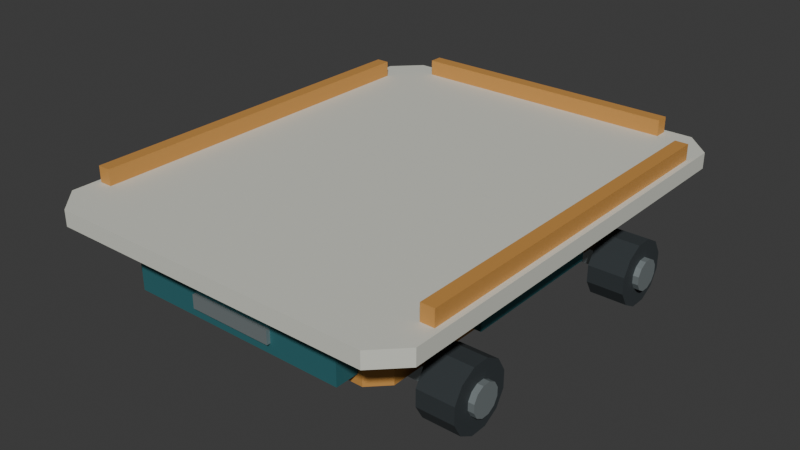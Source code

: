 # Source: source.blend  (saved by Blender 4.3.34; exported with 4.5.12 LTS)
import bpy
from mathutils import Matrix  # noqa: F401  (used for matrix-valued properties, if any)

bpy.ops.wm.read_factory_settings(use_empty=True)
scene = bpy.context.scene
scene.name = 'Scene'

# ---- collections
col_collection = bpy.data.collections.new('Collection'); scene.collection.children.link(col_collection)

# ---- materials (node trees are filled in below, after node groups)
mat_housing_ochre = bpy.data.materials.new('Housing_Ochre')
mat_housing_ochre.diffuse_color = (0.64, 0.31, 0.075, 1.0)
mat_deck_warmivory = bpy.data.materials.new('Deck_WarmIvory')
mat_deck_warmivory.diffuse_color = (0.72, 0.73, 0.65, 1.0)
mat_guard_deeppetrol = bpy.data.materials.new('Guard_DeepPetrol')
mat_guard_deeppetrol.diffuse_color = (0.035, 0.17, 0.19, 1.0)
mat_treads_graphite = bpy.data.materials.new('Treads_Graphite')
mat_treads_graphite.diffuse_color = (0.026, 0.034, 0.038, 1.0)
mat_axles_satinalloy = bpy.data.materials.new('Axles_SatinAlloy')
mat_axles_satinalloy.diffuse_color = (0.4, 0.46, 0.47, 1.0)

# ---- material node trees
mat_housing_ochre.use_nodes = True; mat_housing_ochre.node_tree.nodes.clear()
_N = mat_housing_ochre.node_tree.nodes; _L = mat_housing_ochre.node_tree.links
n0 = _N.new('ShaderNodeBsdfPrincipled'); n0.name = 'Principled BSDF'; n0.location = (10, 300)
n0.inputs[0].default_value = (0.64, 0.31, 0.075, 1.0)
n0.inputs[1].default_value = 0.12
n0.inputs[2].default_value = 0.59
n1 = _N.new('ShaderNodeOutputMaterial'); n1.name = 'Material Output'; n1.location = (300, 300)
_L.new(n0.outputs[0], n1.inputs[0])
n1.is_active_output = True
mat_deck_warmivory.use_nodes = True; mat_deck_warmivory.node_tree.nodes.clear()
_N = mat_deck_warmivory.node_tree.nodes; _L = mat_deck_warmivory.node_tree.links
n0 = _N.new('ShaderNodeBsdfPrincipled'); n0.name = 'Principled BSDF'; n0.location = (10, 300)
n0.inputs[0].default_value = (0.72, 0.73, 0.65, 1.0)
n0.inputs[1].default_value = 0.08
n0.inputs[2].default_value = 0.65
n1 = _N.new('ShaderNodeOutputMaterial'); n1.name = 'Material Output'; n1.location = (300, 300)
_L.new(n0.outputs[0], n1.inputs[0])
n1.is_active_output = True
mat_guard_deeppetrol.use_nodes = True; mat_guard_deeppetrol.node_tree.nodes.clear()
_N = mat_guard_deeppetrol.node_tree.nodes; _L = mat_guard_deeppetrol.node_tree.links
n0 = _N.new('ShaderNodeBsdfPrincipled'); n0.name = 'Principled BSDF'; n0.location = (10, 300)
n0.inputs[0].default_value = (0.035, 0.17, 0.19, 1.0)
n0.inputs[1].default_value = 0.24
n0.inputs[2].default_value = 0.62
n1 = _N.new('ShaderNodeOutputMaterial'); n1.name = 'Material Output'; n1.location = (300, 300)
_L.new(n0.outputs[0], n1.inputs[0])
n1.is_active_output = True
mat_treads_graphite.use_nodes = True; mat_treads_graphite.node_tree.nodes.clear()
_N = mat_treads_graphite.node_tree.nodes; _L = mat_treads_graphite.node_tree.links
n0 = _N.new('ShaderNodeBsdfPrincipled'); n0.name = 'Principled BSDF'; n0.location = (10, 300)
n0.inputs[0].default_value = (0.026, 0.034, 0.038, 1.0)
n0.inputs[2].default_value = 0.86
n1 = _N.new('ShaderNodeOutputMaterial'); n1.name = 'Material Output'; n1.location = (300, 300)
_L.new(n0.outputs[0], n1.inputs[0])
n1.is_active_output = True
mat_axles_satinalloy.use_nodes = True; mat_axles_satinalloy.node_tree.nodes.clear()
_N = mat_axles_satinalloy.node_tree.nodes; _L = mat_axles_satinalloy.node_tree.links
n0 = _N.new('ShaderNodeBsdfPrincipled'); n0.name = 'Principled BSDF'; n0.location = (10, 300)
n0.inputs[0].default_value = (0.4, 0.46, 0.47, 1.0)
n0.inputs[1].default_value = 0.65
n0.inputs[2].default_value = 0.4
n1 = _N.new('ShaderNodeOutputMaterial'); n1.name = 'Material Output'; n1.location = (300, 300)
_L.new(n0.outputs[0], n1.inputs[0])
n1.is_active_output = True

# ---- world
world_world = bpy.data.worlds.new('World'); scene.world = world_world
world_world.use_nodes = True; world_world.node_tree.nodes.clear()
_N = world_world.node_tree.nodes; _L = world_world.node_tree.links
n0 = _N.new('ShaderNodeOutputWorld'); n0.name = 'World Output'; n0.location = (300, 300)
n1 = _N.new('ShaderNodeBackground'); n1.name = 'Background'; n1.location = (10, 300)
n1.inputs[0].default_value = (0.05088, 0.05088, 0.05088, 1.0)
_L.new(n1.outputs[0], n0.inputs[0])
n0.is_active_output = True
world_world.color = (0.05088, 0.05088, 0.05088)
world_world.sun_shadow_jitter_overblur = 0.0

# ---- meshes
me_closedlowelectronicschassis = bpy.data.meshes.new('ClosedLowElectronicsChassis')
me_closedlowelectronicschassis.from_pydata([(-0.5, -0.625, 0.16), (-0.435, -0.69, 0.16), (0.435, -0.69, 0.16), (0.5, -0.625, 0.16), (0.5, 0.625, 0.16), (0.435, 0.69, 0.16), (-0.435, 0.69, 0.16), (-0.5, 0.625, 0.16), (-0.5, -0.625, 0.34), (-0.435, -0.69, 0.34), (0.435, -0.69, 0.34), (0.5, -0.625, 0.34), (0.5, 0.625, 0.34), (0.435, 0.69, 0.34), (-0.435, 0.69, 0.34), (-0.5, 0.625, 0.34)], [], [(2, 1, 0), (3, 2, 0), (4, 3, 0), (5, 4, 0), (6, 5, 0), (0, 7, 6), (8, 9, 10), (8, 10, 11), (8, 11, 12), (8, 12, 13), (8, 13, 14), (14, 15, 8), (1, 2, 10), (1, 10, 9), (2, 3, 11), (2, 11, 10), (3, 4, 12), (3, 12, 11), (4, 5, 13), (4, 13, 12), (5, 6, 14), (5, 14, 13), (6, 7, 15), (6, 15, 14), (7, 0, 8), (7, 8, 15), (0, 1, 9), (0, 9, 8)])
me_closedlowelectronicschassis.materials.append(mat_housing_ochre)
me_closedlowelectronicschassis.materials.append(mat_deck_warmivory)
me_closedlowelectronicschassis.materials.append(mat_guard_deeppetrol)
me_closedlowelectronicschassis.materials.append(mat_treads_graphite)
me_closedlowelectronicschassis.materials.append(mat_axles_satinalloy)
me_closedlowelectronicschassis.update()
me_forwardfullaxle = bpy.data.meshes.new('ForwardFullAxle')
me_forwardfullaxle.from_pydata([(-0.55, -0.44, 0.1), (-0.55, -0.5, 0.1), (0.55, -0.5, 0.1), (0.55, -0.44, 0.1), (-0.55, -0.44, 0.16), (-0.55, -0.5, 0.16), (0.55, -0.5, 0.16), (0.55, -0.44, 0.16)], [], [(2, 1, 0), (0, 3, 2), (4, 5, 6), (6, 7, 4), (1, 2, 6), (1, 6, 5), (2, 3, 7), (2, 7, 6), (3, 0, 4), (3, 4, 7), (0, 1, 5), (0, 5, 4)])
me_forwardfullaxle.polygons.foreach_set('material_index', [4, 4, 4, 4, 4, 4, 4, 4, 4, 4, 4, 4])
me_forwardfullaxle.materials.append(mat_housing_ochre)
me_forwardfullaxle.materials.append(mat_deck_warmivory)
me_forwardfullaxle.materials.append(mat_guard_deeppetrol)
me_forwardfullaxle.materials.append(mat_treads_graphite)
me_forwardfullaxle.materials.append(mat_axles_satinalloy)
me_forwardfullaxle.update()
me_forwardleftwheel = bpy.data.meshes.new('ForwardLeftWheel')
me_forwardleftwheel.from_pydata([(-0.69, -0.35, 0.08785), (-0.69, -0.35, 0.1522), (-0.69, -0.3822, 0.2078), (-0.69, -0.4378, 0.24), (-0.69, -0.5022, 0.24), (-0.69, -0.5578, 0.2078), (-0.69, -0.59, 0.1522), (-0.69, -0.59, 0.08785), (-0.69, -0.5578, 0.03215), (-0.69, -0.5022, 0.0), (-0.69, -0.4378, 0.0), (-0.69, -0.3822, 0.03215), (-0.55, -0.35, 0.08785), (-0.55, -0.35, 0.1522), (-0.55, -0.3822, 0.2078), (-0.55, -0.4378, 0.24), (-0.55, -0.5022, 0.24), (-0.55, -0.5578, 0.2078), (-0.55, -0.59, 0.1522), (-0.55, -0.59, 0.08785), (-0.55, -0.5578, 0.03215), (-0.55, -0.5022, 0.0), (-0.55, -0.4378, 0.0), (-0.55, -0.3822, 0.03215)], [], [(2, 1, 0), (3, 2, 0), (4, 3, 0), (5, 4, 0), (6, 5, 0), (7, 6, 0), (8, 7, 0), (9, 8, 0), (10, 9, 0), (0, 11, 10), (12, 13, 14), (12, 14, 15), (12, 15, 16), (12, 16, 17), (12, 17, 18), (12, 18, 19), (12, 19, 20), (12, 20, 21), (12, 21, 22), (22, 23, 12), (1, 2, 14), (1, 14, 13), (2, 3, 15), (2, 15, 14), (3, 4, 16), (3, 16, 15), (4, 5, 17), (4, 17, 16), (5, 6, 18), (5, 18, 17), (6, 7, 19), (6, 19, 18), (7, 8, 20), (7, 20, 19), (8, 9, 21), (8, 21, 20), (9, 10, 22), (9, 22, 21), (10, 11, 23), (10, 23, 22), (11, 0, 12), (11, 12, 23), (0, 1, 13), (0, 13, 12)])
me_forwardleftwheel.polygons.foreach_set('material_index', [3, 3, 3, 3, 3, 3, 3, 3, 3, 3, 3, 3, 3, 3, 3, 3, 3, 3, 3, 3, 3, 3, 3, 3, 3, 3, 3, 3, 3, 3, 3, 3, 3, 3, 3, 3, 3, 3, 3, 3, 3, 3, 3, 3])
me_forwardleftwheel.materials.append(mat_housing_ochre)
me_forwardleftwheel.materials.append(mat_deck_warmivory)
me_forwardleftwheel.materials.append(mat_guard_deeppetrol)
me_forwardleftwheel.materials.append(mat_treads_graphite)
me_forwardleftwheel.materials.append(mat_axles_satinalloy)
me_forwardleftwheel.update()
me_forwardlefthub = bpy.data.meshes.new('ForwardLeftHub')
me_forwardlefthub.from_pydata([(-0.712, -0.413, 0.1047), (-0.712, -0.413, 0.1353), (-0.712, -0.4283, 0.1617), (-0.712, -0.4547, 0.177), (-0.712, -0.4853, 0.177), (-0.712, -0.5117, 0.1617), (-0.712, -0.527, 0.1353), (-0.712, -0.527, 0.1047), (-0.712, -0.5117, 0.07828), (-0.712, -0.4853, 0.06301), (-0.712, -0.4547, 0.06301), (-0.712, -0.4283, 0.07828), (-0.69, -0.413, 0.1047), (-0.69, -0.413, 0.1353), (-0.69, -0.4283, 0.1617), (-0.69, -0.4547, 0.177), (-0.69, -0.4853, 0.177), (-0.69, -0.5117, 0.1617), (-0.69, -0.527, 0.1353), (-0.69, -0.527, 0.1047), (-0.69, -0.5117, 0.07828), (-0.69, -0.4853, 0.06301), (-0.69, -0.4547, 0.06301), (-0.69, -0.4283, 0.07828)], [], [(2, 1, 0), (3, 2, 0), (4, 3, 0), (5, 4, 0), (6, 5, 0), (7, 6, 0), (8, 7, 0), (9, 8, 0), (10, 9, 0), (0, 11, 10), (12, 13, 14), (12, 14, 15), (12, 15, 16), (12, 16, 17), (12, 17, 18), (12, 18, 19), (12, 19, 20), (12, 20, 21), (12, 21, 22), (22, 23, 12), (1, 2, 14), (1, 14, 13), (2, 3, 15), (2, 15, 14), (3, 4, 16), (3, 16, 15), (4, 5, 17), (4, 17, 16), (5, 6, 18), (5, 18, 17), (6, 7, 19), (6, 19, 18), (7, 8, 20), (7, 20, 19), (8, 9, 21), (8, 21, 20), (9, 10, 22), (9, 22, 21), (10, 11, 23), (10, 23, 22), (11, 0, 12), (11, 12, 23), (0, 1, 13), (0, 13, 12)])
me_forwardlefthub.polygons.foreach_set('material_index', [4, 4, 4, 4, 4, 4, 4, 4, 4, 4, 4, 4, 4, 4, 4, 4, 4, 4, 4, 4, 4, 4, 4, 4, 4, 4, 4, 4, 4, 4, 4, 4, 4, 4, 4, 4, 4, 4, 4, 4, 4, 4, 4, 4])
me_forwardlefthub.materials.append(mat_housing_ochre)
me_forwardlefthub.materials.append(mat_deck_warmivory)
me_forwardlefthub.materials.append(mat_guard_deeppetrol)
me_forwardlefthub.materials.append(mat_treads_graphite)
me_forwardlefthub.materials.append(mat_axles_satinalloy)
me_forwardlefthub.update()
me_forwardrightwheel = bpy.data.meshes.new('ForwardRightWheel')
me_forwardrightwheel.from_pydata([(0.55, -0.35, 0.08785), (0.55, -0.35, 0.1522), (0.55, -0.3822, 0.2078), (0.55, -0.4378, 0.24), (0.55, -0.5022, 0.24), (0.55, -0.5578, 0.2078), (0.55, -0.59, 0.1522), (0.55, -0.59, 0.08785), (0.55, -0.5578, 0.03215), (0.55, -0.5022, 0.0), (0.55, -0.4378, 0.0), (0.55, -0.3822, 0.03215), (0.69, -0.35, 0.08785), (0.69, -0.35, 0.1522), (0.69, -0.3822, 0.2078), (0.69, -0.4378, 0.24), (0.69, -0.5022, 0.24), (0.69, -0.5578, 0.2078), (0.69, -0.59, 0.1522), (0.69, -0.59, 0.08785), (0.69, -0.5578, 0.03215), (0.69, -0.5022, 0.0), (0.69, -0.4378, 0.0), (0.69, -0.3822, 0.03215)], [], [(2, 1, 0), (3, 2, 0), (4, 3, 0), (5, 4, 0), (6, 5, 0), (7, 6, 0), (8, 7, 0), (9, 8, 0), (10, 9, 0), (0, 11, 10), (12, 13, 14), (12, 14, 15), (12, 15, 16), (12, 16, 17), (12, 17, 18), (12, 18, 19), (12, 19, 20), (12, 20, 21), (12, 21, 22), (22, 23, 12), (1, 2, 14), (1, 14, 13), (2, 3, 15), (2, 15, 14), (3, 4, 16), (3, 16, 15), (4, 5, 17), (4, 17, 16), (5, 6, 18), (5, 18, 17), (6, 7, 19), (6, 19, 18), (7, 8, 20), (7, 20, 19), (8, 9, 21), (8, 21, 20), (9, 10, 22), (9, 22, 21), (10, 11, 23), (10, 23, 22), (11, 0, 12), (11, 12, 23), (0, 1, 13), (0, 13, 12)])
me_forwardrightwheel.polygons.foreach_set('material_index', [3, 3, 3, 3, 3, 3, 3, 3, 3, 3, 3, 3, 3, 3, 3, 3, 3, 3, 3, 3, 3, 3, 3, 3, 3, 3, 3, 3, 3, 3, 3, 3, 3, 3, 3, 3, 3, 3, 3, 3, 3, 3, 3, 3])
me_forwardrightwheel.materials.append(mat_housing_ochre)
me_forwardrightwheel.materials.append(mat_deck_warmivory)
me_forwardrightwheel.materials.append(mat_guard_deeppetrol)
me_forwardrightwheel.materials.append(mat_treads_graphite)
me_forwardrightwheel.materials.append(mat_axles_satinalloy)
me_forwardrightwheel.update()
me_forwardrighthub = bpy.data.meshes.new('ForwardRightHub')
me_forwardrighthub.from_pydata([(0.69, -0.413, 0.1047), (0.69, -0.413, 0.1353), (0.69, -0.4283, 0.1617), (0.69, -0.4547, 0.177), (0.69, -0.4853, 0.177), (0.69, -0.5117, 0.1617), (0.69, -0.527, 0.1353), (0.69, -0.527, 0.1047), (0.69, -0.5117, 0.07828), (0.69, -0.4853, 0.06301), (0.69, -0.4547, 0.06301), (0.69, -0.4283, 0.07828), (0.712, -0.413, 0.1047), (0.712, -0.413, 0.1353), (0.712, -0.4283, 0.1617), (0.712, -0.4547, 0.177), (0.712, -0.4853, 0.177), (0.712, -0.5117, 0.1617), (0.712, -0.527, 0.1353), (0.712, -0.527, 0.1047), (0.712, -0.5117, 0.07828), (0.712, -0.4853, 0.06301), (0.712, -0.4547, 0.06301), (0.712, -0.4283, 0.07828)], [], [(2, 1, 0), (3, 2, 0), (4, 3, 0), (5, 4, 0), (6, 5, 0), (7, 6, 0), (8, 7, 0), (9, 8, 0), (10, 9, 0), (0, 11, 10), (12, 13, 14), (12, 14, 15), (12, 15, 16), (12, 16, 17), (12, 17, 18), (12, 18, 19), (12, 19, 20), (12, 20, 21), (12, 21, 22), (22, 23, 12), (1, 2, 14), (1, 14, 13), (2, 3, 15), (2, 15, 14), (3, 4, 16), (3, 16, 15), (4, 5, 17), (4, 17, 16), (5, 6, 18), (5, 18, 17), (6, 7, 19), (6, 19, 18), (7, 8, 20), (7, 20, 19), (8, 9, 21), (8, 21, 20), (9, 10, 22), (9, 22, 21), (10, 11, 23), (10, 23, 22), (11, 0, 12), (11, 12, 23), (0, 1, 13), (0, 13, 12)])
me_forwardrighthub.polygons.foreach_set('material_index', [4, 4, 4, 4, 4, 4, 4, 4, 4, 4, 4, 4, 4, 4, 4, 4, 4, 4, 4, 4, 4, 4, 4, 4, 4, 4, 4, 4, 4, 4, 4, 4, 4, 4, 4, 4, 4, 4, 4, 4, 4, 4, 4, 4])
me_forwardrighthub.materials.append(mat_housing_ochre)
me_forwardrighthub.materials.append(mat_deck_warmivory)
me_forwardrighthub.materials.append(mat_guard_deeppetrol)
me_forwardrighthub.materials.append(mat_treads_graphite)
me_forwardrighthub.materials.append(mat_axles_satinalloy)
me_forwardrighthub.update()
me_aftfullaxle = bpy.data.meshes.new('AftFullAxle')
me_aftfullaxle.from_pydata([(-0.55, 0.5, 0.1), (-0.55, 0.44, 0.1), (0.55, 0.44, 0.1), (0.55, 0.5, 0.1), (-0.55, 0.5, 0.16), (-0.55, 0.44, 0.16), (0.55, 0.44, 0.16), (0.55, 0.5, 0.16)], [], [(2, 1, 0), (0, 3, 2), (4, 5, 6), (6, 7, 4), (1, 2, 6), (1, 6, 5), (2, 3, 7), (2, 7, 6), (3, 0, 4), (3, 4, 7), (0, 1, 5), (0, 5, 4)])
me_aftfullaxle.polygons.foreach_set('material_index', [4, 4, 4, 4, 4, 4, 4, 4, 4, 4, 4, 4])
me_aftfullaxle.materials.append(mat_housing_ochre)
me_aftfullaxle.materials.append(mat_deck_warmivory)
me_aftfullaxle.materials.append(mat_guard_deeppetrol)
me_aftfullaxle.materials.append(mat_treads_graphite)
me_aftfullaxle.materials.append(mat_axles_satinalloy)
me_aftfullaxle.update()
me_aftleftwheel = bpy.data.meshes.new('AftLeftWheel')
me_aftleftwheel.from_pydata([(-0.69, 0.59, 0.08785), (-0.69, 0.59, 0.1522), (-0.69, 0.5578, 0.2078), (-0.69, 0.5022, 0.24), (-0.69, 0.4378, 0.24), (-0.69, 0.3822, 0.2078), (-0.69, 0.35, 0.1522), (-0.69, 0.35, 0.08785), (-0.69, 0.3822, 0.03215), (-0.69, 0.4378, 0.0), (-0.69, 0.5022, 0.0), (-0.69, 0.5578, 0.03215), (-0.55, 0.59, 0.08785), (-0.55, 0.59, 0.1522), (-0.55, 0.5578, 0.2078), (-0.55, 0.5022, 0.24), (-0.55, 0.4378, 0.24), (-0.55, 0.3822, 0.2078), (-0.55, 0.35, 0.1522), (-0.55, 0.35, 0.08785), (-0.55, 0.3822, 0.03215), (-0.55, 0.4378, 0.0), (-0.55, 0.5022, 0.0), (-0.55, 0.5578, 0.03215)], [], [(2, 1, 0), (3, 2, 0), (4, 3, 0), (5, 4, 0), (6, 5, 0), (7, 6, 0), (8, 7, 0), (9, 8, 0), (10, 9, 0), (0, 11, 10), (12, 13, 14), (12, 14, 15), (12, 15, 16), (12, 16, 17), (12, 17, 18), (12, 18, 19), (12, 19, 20), (12, 20, 21), (12, 21, 22), (22, 23, 12), (1, 2, 14), (1, 14, 13), (2, 3, 15), (2, 15, 14), (3, 4, 16), (3, 16, 15), (4, 5, 17), (4, 17, 16), (5, 6, 18), (5, 18, 17), (6, 7, 19), (6, 19, 18), (7, 8, 20), (7, 20, 19), (8, 9, 21), (8, 21, 20), (9, 10, 22), (9, 22, 21), (10, 11, 23), (10, 23, 22), (11, 0, 12), (11, 12, 23), (0, 1, 13), (0, 13, 12)])
me_aftleftwheel.polygons.foreach_set('material_index', [3, 3, 3, 3, 3, 3, 3, 3, 3, 3, 3, 3, 3, 3, 3, 3, 3, 3, 3, 3, 3, 3, 3, 3, 3, 3, 3, 3, 3, 3, 3, 3, 3, 3, 3, 3, 3, 3, 3, 3, 3, 3, 3, 3])
me_aftleftwheel.materials.append(mat_housing_ochre)
me_aftleftwheel.materials.append(mat_deck_warmivory)
me_aftleftwheel.materials.append(mat_guard_deeppetrol)
me_aftleftwheel.materials.append(mat_treads_graphite)
me_aftleftwheel.materials.append(mat_axles_satinalloy)
me_aftleftwheel.update()
me_aftlefthub = bpy.data.meshes.new('AftLeftHub')
me_aftlefthub.from_pydata([(-0.712, 0.527, 0.1047), (-0.712, 0.527, 0.1353), (-0.712, 0.5117, 0.1617), (-0.712, 0.4853, 0.177), (-0.712, 0.4547, 0.177), (-0.712, 0.4283, 0.1617), (-0.712, 0.413, 0.1353), (-0.712, 0.413, 0.1047), (-0.712, 0.4283, 0.07828), (-0.712, 0.4547, 0.06301), (-0.712, 0.4853, 0.06301), (-0.712, 0.5117, 0.07828), (-0.69, 0.527, 0.1047), (-0.69, 0.527, 0.1353), (-0.69, 0.5117, 0.1617), (-0.69, 0.4853, 0.177), (-0.69, 0.4547, 0.177), (-0.69, 0.4283, 0.1617), (-0.69, 0.413, 0.1353), (-0.69, 0.413, 0.1047), (-0.69, 0.4283, 0.07828), (-0.69, 0.4547, 0.06301), (-0.69, 0.4853, 0.06301), (-0.69, 0.5117, 0.07828)], [], [(2, 1, 0), (3, 2, 0), (4, 3, 0), (5, 4, 0), (6, 5, 0), (7, 6, 0), (8, 7, 0), (9, 8, 0), (10, 9, 0), (0, 11, 10), (12, 13, 14), (12, 14, 15), (12, 15, 16), (12, 16, 17), (12, 17, 18), (12, 18, 19), (12, 19, 20), (12, 20, 21), (12, 21, 22), (22, 23, 12), (1, 2, 14), (1, 14, 13), (2, 3, 15), (2, 15, 14), (3, 4, 16), (3, 16, 15), (4, 5, 17), (4, 17, 16), (5, 6, 18), (5, 18, 17), (6, 7, 19), (6, 19, 18), (7, 8, 20), (7, 20, 19), (8, 9, 21), (8, 21, 20), (9, 10, 22), (9, 22, 21), (10, 11, 23), (10, 23, 22), (11, 0, 12), (11, 12, 23), (0, 1, 13), (0, 13, 12)])
me_aftlefthub.polygons.foreach_set('material_index', [4, 4, 4, 4, 4, 4, 4, 4, 4, 4, 4, 4, 4, 4, 4, 4, 4, 4, 4, 4, 4, 4, 4, 4, 4, 4, 4, 4, 4, 4, 4, 4, 4, 4, 4, 4, 4, 4, 4, 4, 4, 4, 4, 4])
me_aftlefthub.materials.append(mat_housing_ochre)
me_aftlefthub.materials.append(mat_deck_warmivory)
me_aftlefthub.materials.append(mat_guard_deeppetrol)
me_aftlefthub.materials.append(mat_treads_graphite)
me_aftlefthub.materials.append(mat_axles_satinalloy)
me_aftlefthub.update()
me_aftrightwheel = bpy.data.meshes.new('AftRightWheel')
me_aftrightwheel.from_pydata([(0.55, 0.59, 0.08785), (0.55, 0.59, 0.1522), (0.55, 0.5578, 0.2078), (0.55, 0.5022, 0.24), (0.55, 0.4378, 0.24), (0.55, 0.3822, 0.2078), (0.55, 0.35, 0.1522), (0.55, 0.35, 0.08785), (0.55, 0.3822, 0.03215), (0.55, 0.4378, 0.0), (0.55, 0.5022, 0.0), (0.55, 0.5578, 0.03215), (0.69, 0.59, 0.08785), (0.69, 0.59, 0.1522), (0.69, 0.5578, 0.2078), (0.69, 0.5022, 0.24), (0.69, 0.4378, 0.24), (0.69, 0.3822, 0.2078), (0.69, 0.35, 0.1522), (0.69, 0.35, 0.08785), (0.69, 0.3822, 0.03215), (0.69, 0.4378, 0.0), (0.69, 0.5022, 0.0), (0.69, 0.5578, 0.03215)], [], [(2, 1, 0), (3, 2, 0), (4, 3, 0), (5, 4, 0), (6, 5, 0), (7, 6, 0), (8, 7, 0), (9, 8, 0), (10, 9, 0), (0, 11, 10), (12, 13, 14), (12, 14, 15), (12, 15, 16), (12, 16, 17), (12, 17, 18), (12, 18, 19), (12, 19, 20), (12, 20, 21), (12, 21, 22), (22, 23, 12), (1, 2, 14), (1, 14, 13), (2, 3, 15), (2, 15, 14), (3, 4, 16), (3, 16, 15), (4, 5, 17), (4, 17, 16), (5, 6, 18), (5, 18, 17), (6, 7, 19), (6, 19, 18), (7, 8, 20), (7, 20, 19), (8, 9, 21), (8, 21, 20), (9, 10, 22), (9, 22, 21), (10, 11, 23), (10, 23, 22), (11, 0, 12), (11, 12, 23), (0, 1, 13), (0, 13, 12)])
me_aftrightwheel.polygons.foreach_set('material_index', [3, 3, 3, 3, 3, 3, 3, 3, 3, 3, 3, 3, 3, 3, 3, 3, 3, 3, 3, 3, 3, 3, 3, 3, 3, 3, 3, 3, 3, 3, 3, 3, 3, 3, 3, 3, 3, 3, 3, 3, 3, 3, 3, 3])
me_aftrightwheel.materials.append(mat_housing_ochre)
me_aftrightwheel.materials.append(mat_deck_warmivory)
me_aftrightwheel.materials.append(mat_guard_deeppetrol)
me_aftrightwheel.materials.append(mat_treads_graphite)
me_aftrightwheel.materials.append(mat_axles_satinalloy)
me_aftrightwheel.update()
me_aftrighthub = bpy.data.meshes.new('AftRightHub')
me_aftrighthub.from_pydata([(0.69, 0.527, 0.1047), (0.69, 0.527, 0.1353), (0.69, 0.5117, 0.1617), (0.69, 0.4853, 0.177), (0.69, 0.4547, 0.177), (0.69, 0.4283, 0.1617), (0.69, 0.413, 0.1353), (0.69, 0.413, 0.1047), (0.69, 0.4283, 0.07828), (0.69, 0.4547, 0.06301), (0.69, 0.4853, 0.06301), (0.69, 0.5117, 0.07828), (0.712, 0.527, 0.1047), (0.712, 0.527, 0.1353), (0.712, 0.5117, 0.1617), (0.712, 0.4853, 0.177), (0.712, 0.4547, 0.177), (0.712, 0.4283, 0.1617), (0.712, 0.413, 0.1353), (0.712, 0.413, 0.1047), (0.712, 0.4283, 0.07828), (0.712, 0.4547, 0.06301), (0.712, 0.4853, 0.06301), (0.712, 0.5117, 0.07828)], [], [(2, 1, 0), (3, 2, 0), (4, 3, 0), (5, 4, 0), (6, 5, 0), (7, 6, 0), (8, 7, 0), (9, 8, 0), (10, 9, 0), (0, 11, 10), (12, 13, 14), (12, 14, 15), (12, 15, 16), (12, 16, 17), (12, 17, 18), (12, 18, 19), (12, 19, 20), (12, 20, 21), (12, 21, 22), (22, 23, 12), (1, 2, 14), (1, 14, 13), (2, 3, 15), (2, 15, 14), (3, 4, 16), (3, 16, 15), (4, 5, 17), (4, 17, 16), (5, 6, 18), (5, 18, 17), (6, 7, 19), (6, 19, 18), (7, 8, 20), (7, 20, 19), (8, 9, 21), (8, 21, 20), (9, 10, 22), (9, 22, 21), (10, 11, 23), (10, 23, 22), (11, 0, 12), (11, 12, 23), (0, 1, 13), (0, 13, 12)])
me_aftrighthub.polygons.foreach_set('material_index', [4, 4, 4, 4, 4, 4, 4, 4, 4, 4, 4, 4, 4, 4, 4, 4, 4, 4, 4, 4, 4, 4, 4, 4, 4, 4, 4, 4, 4, 4, 4, 4, 4, 4, 4, 4, 4, 4, 4, 4, 4, 4, 4, 4])
me_aftrighthub.materials.append(mat_housing_ochre)
me_aftrighthub.materials.append(mat_deck_warmivory)
me_aftrighthub.materials.append(mat_guard_deeppetrol)
me_aftrighthub.materials.append(mat_treads_graphite)
me_aftrighthub.materials.append(mat_axles_satinalloy)
me_aftrighthub.update()
me_forwardleftdeckpedestal = bpy.data.meshes.new('ForwardLeftDeckPedestal')
me_forwardleftdeckpedestal.from_pydata([(-0.41, -0.41, 0.34), (-0.41, -0.53, 0.34), (-0.31, -0.53, 0.34), (-0.31, -0.41, 0.34), (-0.41, -0.41, 0.41), (-0.41, -0.53, 0.41), (-0.31, -0.53, 0.41), (-0.31, -0.41, 0.41)], [], [(2, 1, 0), (0, 3, 2), (4, 5, 6), (6, 7, 4), (1, 2, 6), (1, 6, 5), (2, 3, 7), (2, 7, 6), (3, 0, 4), (3, 4, 7), (0, 1, 5), (0, 5, 4)])
me_forwardleftdeckpedestal.polygons.foreach_set('material_index', [2, 2, 2, 2, 2, 2, 2, 2, 2, 2, 2, 2])
me_forwardleftdeckpedestal.materials.append(mat_housing_ochre)
me_forwardleftdeckpedestal.materials.append(mat_deck_warmivory)
me_forwardleftdeckpedestal.materials.append(mat_guard_deeppetrol)
me_forwardleftdeckpedestal.materials.append(mat_treads_graphite)
me_forwardleftdeckpedestal.materials.append(mat_axles_satinalloy)
me_forwardleftdeckpedestal.update()
me_aftleftdeckpedestal = bpy.data.meshes.new('AftLeftDeckPedestal')
me_aftleftdeckpedestal.from_pydata([(-0.41, 0.53, 0.34), (-0.41, 0.41, 0.34), (-0.31, 0.41, 0.34), (-0.31, 0.53, 0.34), (-0.41, 0.53, 0.41), (-0.41, 0.41, 0.41), (-0.31, 0.41, 0.41), (-0.31, 0.53, 0.41)], [], [(2, 1, 0), (0, 3, 2), (4, 5, 6), (6, 7, 4), (1, 2, 6), (1, 6, 5), (2, 3, 7), (2, 7, 6), (3, 0, 4), (3, 4, 7), (0, 1, 5), (0, 5, 4)])
me_aftleftdeckpedestal.polygons.foreach_set('material_index', [2, 2, 2, 2, 2, 2, 2, 2, 2, 2, 2, 2])
me_aftleftdeckpedestal.materials.append(mat_housing_ochre)
me_aftleftdeckpedestal.materials.append(mat_deck_warmivory)
me_aftleftdeckpedestal.materials.append(mat_guard_deeppetrol)
me_aftleftdeckpedestal.materials.append(mat_treads_graphite)
me_aftleftdeckpedestal.materials.append(mat_axles_satinalloy)
me_aftleftdeckpedestal.update()
me_forwardrightdeckpedestal = bpy.data.meshes.new('ForwardRightDeckPedestal')
me_forwardrightdeckpedestal.from_pydata([(0.31, -0.41, 0.34), (0.31, -0.53, 0.34), (0.41, -0.53, 0.34), (0.41, -0.41, 0.34), (0.31, -0.41, 0.41), (0.31, -0.53, 0.41), (0.41, -0.53, 0.41), (0.41, -0.41, 0.41)], [], [(2, 1, 0), (0, 3, 2), (4, 5, 6), (6, 7, 4), (1, 2, 6), (1, 6, 5), (2, 3, 7), (2, 7, 6), (3, 0, 4), (3, 4, 7), (0, 1, 5), (0, 5, 4)])
me_forwardrightdeckpedestal.polygons.foreach_set('material_index', [2, 2, 2, 2, 2, 2, 2, 2, 2, 2, 2, 2])
me_forwardrightdeckpedestal.materials.append(mat_housing_ochre)
me_forwardrightdeckpedestal.materials.append(mat_deck_warmivory)
me_forwardrightdeckpedestal.materials.append(mat_guard_deeppetrol)
me_forwardrightdeckpedestal.materials.append(mat_treads_graphite)
me_forwardrightdeckpedestal.materials.append(mat_axles_satinalloy)
me_forwardrightdeckpedestal.update()
me_aftrightdeckpedestal = bpy.data.meshes.new('AftRightDeckPedestal')
me_aftrightdeckpedestal.from_pydata([(0.31, 0.53, 0.34), (0.31, 0.41, 0.34), (0.41, 0.41, 0.34), (0.41, 0.53, 0.34), (0.31, 0.53, 0.41), (0.31, 0.41, 0.41), (0.41, 0.41, 0.41), (0.41, 0.53, 0.41)], [], [(2, 1, 0), (0, 3, 2), (4, 5, 6), (6, 7, 4), (1, 2, 6), (1, 6, 5), (2, 3, 7), (2, 7, 6), (3, 0, 4), (3, 4, 7), (0, 1, 5), (0, 5, 4)])
me_aftrightdeckpedestal.polygons.foreach_set('material_index', [2, 2, 2, 2, 2, 2, 2, 2, 2, 2, 2, 2])
me_aftrightdeckpedestal.materials.append(mat_housing_ochre)
me_aftrightdeckpedestal.materials.append(mat_deck_warmivory)
me_aftrightdeckpedestal.materials.append(mat_guard_deeppetrol)
me_aftrightdeckpedestal.materials.append(mat_treads_graphite)
me_aftrightdeckpedestal.materials.append(mat_axles_satinalloy)
me_aftrightdeckpedestal.update()
me_independentwideloadingdeck = bpy.data.meshes.new('IndependentWideLoadingDeck')
me_independentwideloadingdeck.from_pydata([(-0.72, -0.8, 0.41), (-0.62, -0.9, 0.41), (0.62, -0.9, 0.41), (0.72, -0.8, 0.41), (0.72, 0.8, 0.41), (0.62, 0.9, 0.41), (-0.62, 0.9, 0.41), (-0.72, 0.8, 0.41), (-0.72, -0.8, 0.47), (-0.62, -0.9, 0.47), (0.62, -0.9, 0.47), (0.72, -0.8, 0.47), (0.72, 0.8, 0.47), (0.62, 0.9, 0.47), (-0.62, 0.9, 0.47), (-0.72, 0.8, 0.47)], [], [(2, 1, 0), (3, 2, 0), (4, 3, 0), (5, 4, 0), (6, 5, 0), (0, 7, 6), (8, 9, 10), (8, 10, 11), (8, 11, 12), (8, 12, 13), (8, 13, 14), (14, 15, 8), (1, 2, 10), (1, 10, 9), (2, 3, 11), (2, 11, 10), (3, 4, 12), (3, 12, 11), (4, 5, 13), (4, 13, 12), (5, 6, 14), (5, 14, 13), (6, 7, 15), (6, 15, 14), (7, 0, 8), (7, 8, 15), (0, 1, 9), (0, 9, 8)])
me_independentwideloadingdeck.polygons.foreach_set('material_index', [1, 1, 1, 1, 1, 1, 1, 1, 1, 1, 1, 1, 1, 1, 1, 1, 1, 1, 1, 1, 1, 1, 1, 1, 1, 1, 1, 1])
me_independentwideloadingdeck.materials.append(mat_housing_ochre)
me_independentwideloadingdeck.materials.append(mat_deck_warmivory)
me_independentwideloadingdeck.materials.append(mat_guard_deeppetrol)
me_independentwideloadingdeck.materials.append(mat_treads_graphite)
me_independentwideloadingdeck.materials.append(mat_axles_satinalloy)
me_independentwideloadingdeck.update()
me_frontexternalguard = bpy.data.meshes.new('FrontExternalGuard')
me_frontexternalguard.from_pydata([(-0.42, -0.69, 0.2), (-0.42, -0.78, 0.2), (0.42, -0.78, 0.2), (0.42, -0.69, 0.2), (-0.42, -0.69, 0.32), (-0.42, -0.78, 0.32), (0.42, -0.78, 0.32), (0.42, -0.69, 0.32)], [], [(2, 1, 0), (0, 3, 2), (4, 5, 6), (6, 7, 4), (1, 2, 6), (1, 6, 5), (2, 3, 7), (2, 7, 6), (3, 0, 4), (3, 4, 7), (0, 1, 5), (0, 5, 4)])
me_frontexternalguard.polygons.foreach_set('material_index', [2, 2, 2, 2, 2, 2, 2, 2, 2, 2, 2, 2])
me_frontexternalguard.materials.append(mat_housing_ochre)
me_frontexternalguard.materials.append(mat_deck_warmivory)
me_frontexternalguard.materials.append(mat_guard_deeppetrol)
me_frontexternalguard.materials.append(mat_treads_graphite)
me_frontexternalguard.materials.append(mat_axles_satinalloy)
me_frontexternalguard.update()
me_rearexternalguard = bpy.data.meshes.new('RearExternalGuard')
me_rearexternalguard.from_pydata([(-0.42, 0.78, 0.2), (-0.42, 0.69, 0.2), (0.42, 0.69, 0.2), (0.42, 0.78, 0.2), (-0.42, 0.78, 0.32), (-0.42, 0.69, 0.32), (0.42, 0.69, 0.32), (0.42, 0.78, 0.32)], [], [(2, 1, 0), (0, 3, 2), (4, 5, 6), (6, 7, 4), (1, 2, 6), (1, 6, 5), (2, 3, 7), (2, 7, 6), (3, 0, 4), (3, 4, 7), (0, 1, 5), (0, 5, 4)])
me_rearexternalguard.polygons.foreach_set('material_index', [2, 2, 2, 2, 2, 2, 2, 2, 2, 2, 2, 2])
me_rearexternalguard.materials.append(mat_housing_ochre)
me_rearexternalguard.materials.append(mat_deck_warmivory)
me_rearexternalguard.materials.append(mat_guard_deeppetrol)
me_rearexternalguard.materials.append(mat_treads_graphite)
me_rearexternalguard.materials.append(mat_axles_satinalloy)
me_rearexternalguard.update()
me_leftexternalguard = bpy.data.meshes.new('LeftExternalGuard')
me_leftexternalguard.from_pydata([(-0.56, 0.29, 0.2), (-0.56, -0.29, 0.2), (-0.5, -0.29, 0.2), (-0.5, 0.29, 0.2), (-0.56, 0.29, 0.32), (-0.56, -0.29, 0.32), (-0.5, -0.29, 0.32), (-0.5, 0.29, 0.32)], [], [(2, 1, 0), (0, 3, 2), (4, 5, 6), (6, 7, 4), (1, 2, 6), (1, 6, 5), (2, 3, 7), (2, 7, 6), (3, 0, 4), (3, 4, 7), (0, 1, 5), (0, 5, 4)])
me_leftexternalguard.polygons.foreach_set('material_index', [2, 2, 2, 2, 2, 2, 2, 2, 2, 2, 2, 2])
me_leftexternalguard.materials.append(mat_housing_ochre)
me_leftexternalguard.materials.append(mat_deck_warmivory)
me_leftexternalguard.materials.append(mat_guard_deeppetrol)
me_leftexternalguard.materials.append(mat_treads_graphite)
me_leftexternalguard.materials.append(mat_axles_satinalloy)
me_leftexternalguard.update()
me_rightexternalguard = bpy.data.meshes.new('RightExternalGuard')
me_rightexternalguard.from_pydata([(0.5, 0.29, 0.2), (0.5, -0.29, 0.2), (0.56, -0.29, 0.2), (0.56, 0.29, 0.2), (0.5, 0.29, 0.32), (0.5, -0.29, 0.32), (0.56, -0.29, 0.32), (0.56, 0.29, 0.32)], [], [(2, 1, 0), (0, 3, 2), (4, 5, 6), (6, 7, 4), (1, 2, 6), (1, 6, 5), (2, 3, 7), (2, 7, 6), (3, 0, 4), (3, 4, 7), (0, 1, 5), (0, 5, 4)])
me_rightexternalguard.polygons.foreach_set('material_index', [2, 2, 2, 2, 2, 2, 2, 2, 2, 2, 2, 2])
me_rightexternalguard.materials.append(mat_housing_ochre)
me_rightexternalguard.materials.append(mat_deck_warmivory)
me_rightexternalguard.materials.append(mat_guard_deeppetrol)
me_rightexternalguard.materials.append(mat_treads_graphite)
me_rightexternalguard.materials.append(mat_axles_satinalloy)
me_rightexternalguard.update()
me_leftlowdeckedgestop = bpy.data.meshes.new('LeftLowDeckEdgeStop')
me_leftlowdeckedgestop.from_pydata([(-0.7, 0.7, 0.47), (-0.7, -0.7, 0.47), (-0.65, -0.7, 0.47), (-0.65, 0.7, 0.47), (-0.7, 0.7, 0.53), (-0.7, -0.7, 0.53), (-0.65, -0.7, 0.53), (-0.65, 0.7, 0.53)], [], [(2, 1, 0), (0, 3, 2), (4, 5, 6), (6, 7, 4), (1, 2, 6), (1, 6, 5), (2, 3, 7), (2, 7, 6), (3, 0, 4), (3, 4, 7), (0, 1, 5), (0, 5, 4)])
me_leftlowdeckedgestop.materials.append(mat_housing_ochre)
me_leftlowdeckedgestop.materials.append(mat_deck_warmivory)
me_leftlowdeckedgestop.materials.append(mat_guard_deeppetrol)
me_leftlowdeckedgestop.materials.append(mat_treads_graphite)
me_leftlowdeckedgestop.materials.append(mat_axles_satinalloy)
me_leftlowdeckedgestop.update()
me_rightlowdeckedgestop = bpy.data.meshes.new('RightLowDeckEdgeStop')
me_rightlowdeckedgestop.from_pydata([(0.65, 0.7, 0.47), (0.65, -0.7, 0.47), (0.7, -0.7, 0.47), (0.7, 0.7, 0.47), (0.65, 0.7, 0.53), (0.65, -0.7, 0.53), (0.7, -0.7, 0.53), (0.7, 0.7, 0.53)], [], [(2, 1, 0), (0, 3, 2), (4, 5, 6), (6, 7, 4), (1, 2, 6), (1, 6, 5), (2, 3, 7), (2, 7, 6), (3, 0, 4), (3, 4, 7), (0, 1, 5), (0, 5, 4)])
me_rightlowdeckedgestop.materials.append(mat_housing_ochre)
me_rightlowdeckedgestop.materials.append(mat_deck_warmivory)
me_rightlowdeckedgestop.materials.append(mat_guard_deeppetrol)
me_rightlowdeckedgestop.materials.append(mat_treads_graphite)
me_rightlowdeckedgestop.materials.append(mat_axles_satinalloy)
me_rightlowdeckedgestop.update()
me_rearlowdeckedgestop = bpy.data.meshes.new('RearLowDeckEdgeStop')
me_rearlowdeckedgestop.from_pydata([(-0.52, 0.88, 0.47), (-0.52, 0.83, 0.47), (0.52, 0.83, 0.47), (0.52, 0.88, 0.47), (-0.52, 0.88, 0.53), (-0.52, 0.83, 0.53), (0.52, 0.83, 0.53), (0.52, 0.88, 0.53)], [], [(2, 1, 0), (0, 3, 2), (4, 5, 6), (6, 7, 4), (1, 2, 6), (1, 6, 5), (2, 3, 7), (2, 7, 6), (3, 0, 4), (3, 4, 7), (0, 1, 5), (0, 5, 4)])
me_rearlowdeckedgestop.materials.append(mat_housing_ochre)
me_rearlowdeckedgestop.materials.append(mat_deck_warmivory)
me_rearlowdeckedgestop.materials.append(mat_guard_deeppetrol)
me_rearlowdeckedgestop.materials.append(mat_treads_graphite)
me_rearlowdeckedgestop.materials.append(mat_axles_satinalloy)
me_rearlowdeckedgestop.update()
me_opaquefrontidentificationpanel = bpy.data.meshes.new('OpaqueFrontIdentificationPanel')
me_opaquefrontidentificationpanel.from_pydata([(-0.16, -0.78, 0.238), (-0.16, -0.794, 0.238), (0.16, -0.794, 0.238), (0.16, -0.78, 0.238), (-0.16, -0.78, 0.288), (-0.16, -0.794, 0.288), (0.16, -0.794, 0.288), (0.16, -0.78, 0.288)], [], [(2, 1, 0), (0, 3, 2), (4, 5, 6), (6, 7, 4), (1, 2, 6), (1, 6, 5), (2, 3, 7), (2, 7, 6), (3, 0, 4), (3, 4, 7), (0, 1, 5), (0, 5, 4)])
me_opaquefrontidentificationpanel.polygons.foreach_set('material_index', [4, 4, 4, 4, 4, 4, 4, 4, 4, 4, 4, 4])
me_opaquefrontidentificationpanel.materials.append(mat_housing_ochre)
me_opaquefrontidentificationpanel.materials.append(mat_deck_warmivory)
me_opaquefrontidentificationpanel.materials.append(mat_guard_deeppetrol)
me_opaquefrontidentificationpanel.materials.append(mat_treads_graphite)
me_opaquefrontidentificationpanel.materials.append(mat_axles_satinalloy)
me_opaquefrontidentificationpanel.update()

# ---- objects
ob_onelowdecktransportplatform = bpy.data.objects.new('OneLowDeckTransportPlatform', None)
ob_closedlowelectronicschassis = bpy.data.objects.new('ClosedLowElectronicsChassis', me_closedlowelectronicschassis)
ob_forwardfullaxle = bpy.data.objects.new('ForwardFullAxle', me_forwardfullaxle)
ob_forwardleftwheel = bpy.data.objects.new('ForwardLeftWheel', me_forwardleftwheel)
ob_forwardlefthub = bpy.data.objects.new('ForwardLeftHub', me_forwardlefthub)
ob_forwardrightwheel = bpy.data.objects.new('ForwardRightWheel', me_forwardrightwheel)
ob_forwardrighthub = bpy.data.objects.new('ForwardRightHub', me_forwardrighthub)
ob_aftfullaxle = bpy.data.objects.new('AftFullAxle', me_aftfullaxle)
ob_aftleftwheel = bpy.data.objects.new('AftLeftWheel', me_aftleftwheel)
ob_aftlefthub = bpy.data.objects.new('AftLeftHub', me_aftlefthub)
ob_aftrightwheel = bpy.data.objects.new('AftRightWheel', me_aftrightwheel)
ob_aftrighthub = bpy.data.objects.new('AftRightHub', me_aftrighthub)
ob_forwardleftdeckpedestal = bpy.data.objects.new('ForwardLeftDeckPedestal', me_forwardleftdeckpedestal)
ob_aftleftdeckpedestal = bpy.data.objects.new('AftLeftDeckPedestal', me_aftleftdeckpedestal)
ob_forwardrightdeckpedestal = bpy.data.objects.new('ForwardRightDeckPedestal', me_forwardrightdeckpedestal)
ob_aftrightdeckpedestal = bpy.data.objects.new('AftRightDeckPedestal', me_aftrightdeckpedestal)
ob_independentwideloadingdeck = bpy.data.objects.new('IndependentWideLoadingDeck', me_independentwideloadingdeck)
ob_frontexternalguard = bpy.data.objects.new('FrontExternalGuard', me_frontexternalguard)
ob_rearexternalguard = bpy.data.objects.new('RearExternalGuard', me_rearexternalguard)
ob_leftexternalguard = bpy.data.objects.new('LeftExternalGuard', me_leftexternalguard)
ob_rightexternalguard = bpy.data.objects.new('RightExternalGuard', me_rightexternalguard)
ob_leftlowdeckedgestop = bpy.data.objects.new('LeftLowDeckEdgeStop', me_leftlowdeckedgestop)
ob_rightlowdeckedgestop = bpy.data.objects.new('RightLowDeckEdgeStop', me_rightlowdeckedgestop)
ob_rearlowdeckedgestop = bpy.data.objects.new('RearLowDeckEdgeStop', me_rearlowdeckedgestop)
ob_opaquefrontidentificationpanel = bpy.data.objects.new('OpaqueFrontIdentificationPanel', me_opaquefrontidentificationpanel)

# ---- transforms, parenting, visibility, modifiers, constraints
ob_onelowdecktransportplatform.location = (0.0, 0.0, 0.0)
ob_closedlowelectronicschassis.parent = ob_onelowdecktransportplatform
ob_closedlowelectronicschassis.location = (0.0, 0.0, 0.0)
ob_forwardfullaxle.parent = ob_onelowdecktransportplatform
ob_forwardfullaxle.location = (0.0, 0.0, 0.0)
ob_forwardleftwheel.parent = ob_onelowdecktransportplatform
ob_forwardleftwheel.location = (0.0, 0.0, 0.0)
ob_forwardlefthub.parent = ob_onelowdecktransportplatform
ob_forwardlefthub.location = (0.0, 0.0, 0.0)
ob_forwardrightwheel.parent = ob_onelowdecktransportplatform
ob_forwardrightwheel.location = (0.0, 0.0, 0.0)
ob_forwardrighthub.parent = ob_onelowdecktransportplatform
ob_forwardrighthub.location = (0.0, 0.0, 0.0)
ob_aftfullaxle.parent = ob_onelowdecktransportplatform
ob_aftfullaxle.location = (0.0, 0.0, 0.0)
ob_aftleftwheel.parent = ob_onelowdecktransportplatform
ob_aftleftwheel.location = (0.0, 0.0, 0.0)
ob_aftlefthub.parent = ob_onelowdecktransportplatform
ob_aftlefthub.location = (0.0, 0.0, 0.0)
ob_aftrightwheel.parent = ob_onelowdecktransportplatform
ob_aftrightwheel.location = (0.0, 0.0, 0.0)
ob_aftrighthub.parent = ob_onelowdecktransportplatform
ob_aftrighthub.location = (0.0, 0.0, 0.0)
ob_forwardleftdeckpedestal.parent = ob_onelowdecktransportplatform
ob_forwardleftdeckpedestal.location = (0.0, 0.0, 0.0)
ob_aftleftdeckpedestal.parent = ob_onelowdecktransportplatform
ob_aftleftdeckpedestal.location = (0.0, 0.0, 0.0)
ob_forwardrightdeckpedestal.parent = ob_onelowdecktransportplatform
ob_forwardrightdeckpedestal.location = (0.0, 0.0, 0.0)
ob_aftrightdeckpedestal.parent = ob_onelowdecktransportplatform
ob_aftrightdeckpedestal.location = (0.0, 0.0, 0.0)
ob_independentwideloadingdeck.parent = ob_onelowdecktransportplatform
ob_independentwideloadingdeck.location = (0.0, 0.0, 0.0)
ob_frontexternalguard.parent = ob_onelowdecktransportplatform
ob_frontexternalguard.location = (0.0, 0.0, 0.0)
ob_rearexternalguard.parent = ob_onelowdecktransportplatform
ob_rearexternalguard.location = (0.0, 0.0, 0.0)
ob_leftexternalguard.parent = ob_onelowdecktransportplatform
ob_leftexternalguard.location = (0.0, 0.0, 0.0)
ob_rightexternalguard.parent = ob_onelowdecktransportplatform
ob_rightexternalguard.location = (0.0, 0.0, 0.0)
ob_leftlowdeckedgestop.parent = ob_onelowdecktransportplatform
ob_leftlowdeckedgestop.location = (0.0, 0.0, 0.0)
ob_rightlowdeckedgestop.parent = ob_onelowdecktransportplatform
ob_rightlowdeckedgestop.location = (0.0, 0.0, 0.0)
ob_rearlowdeckedgestop.parent = ob_onelowdecktransportplatform
ob_rearlowdeckedgestop.location = (0.0, 0.0, 0.0)
ob_opaquefrontidentificationpanel.parent = ob_onelowdecktransportplatform
ob_opaquefrontidentificationpanel.location = (0.0, 0.0, 0.0)

# ---- collection membership
scene.collection.objects.link(ob_onelowdecktransportplatform)
scene.collection.objects.link(ob_closedlowelectronicschassis)
scene.collection.objects.link(ob_forwardfullaxle)
scene.collection.objects.link(ob_forwardleftwheel)
scene.collection.objects.link(ob_forwardlefthub)
scene.collection.objects.link(ob_forwardrightwheel)
scene.collection.objects.link(ob_forwardrighthub)
scene.collection.objects.link(ob_aftfullaxle)
scene.collection.objects.link(ob_aftleftwheel)
scene.collection.objects.link(ob_aftlefthub)
scene.collection.objects.link(ob_aftrightwheel)
scene.collection.objects.link(ob_aftrighthub)
scene.collection.objects.link(ob_forwardleftdeckpedestal)
scene.collection.objects.link(ob_aftleftdeckpedestal)
scene.collection.objects.link(ob_forwardrightdeckpedestal)
scene.collection.objects.link(ob_aftrightdeckpedestal)
scene.collection.objects.link(ob_independentwideloadingdeck)
scene.collection.objects.link(ob_frontexternalguard)
scene.collection.objects.link(ob_rearexternalguard)
scene.collection.objects.link(ob_leftexternalguard)
scene.collection.objects.link(ob_rightexternalguard)
scene.collection.objects.link(ob_leftlowdeckedgestop)
scene.collection.objects.link(ob_rightlowdeckedgestop)
scene.collection.objects.link(ob_rearlowdeckedgestop)
scene.collection.objects.link(ob_opaquefrontidentificationpanel)

# ---- scene / render settings (as saved in the file)
scene.frame_start = 1; scene.frame_end = 250; scene.frame_set(1)
scene.render.engine = 'CYCLES'
scene.render.use_compositing = False
scene.cycles.use_denoising = False
scene.cycles.samples = 128
scene.cycles.use_adaptive_sampling = False
scene.cycles.seed = 17
bpy.context.view_layer.update()

# ---- added for rendering (the .blend has no active camera and no usable light): camera, sun
cam_auto = bpy.data.cameras.new('AutoCamera')
cam_auto.lens = 50.0
cam_auto.sensor_width = 36.0
cam_auto.clip_end = 1000.0
ob_auto_camera = bpy.data.objects.new('AutoCamera', cam_auto)
scene.collection.objects.link(ob_auto_camera)
ob_auto_camera.location = (2.18841, -2.62609, 2.01572)
ob_auto_camera.rotation_euler = (1.09748, -7.21219e-08, 0.694738)
scene.camera = ob_auto_camera
light_auto_sun = bpy.data.lights.new('AutoSun', 'SUN')
light_auto_sun.energy = 3.0
light_auto_sun.angle = 0.0523599
ob_auto_sun = bpy.data.objects.new('AutoSun', light_auto_sun)
scene.collection.objects.link(ob_auto_sun)
ob_auto_sun.rotation_euler = (0.872665, 0.174533, 0.523599)
bpy.context.view_layer.update()
